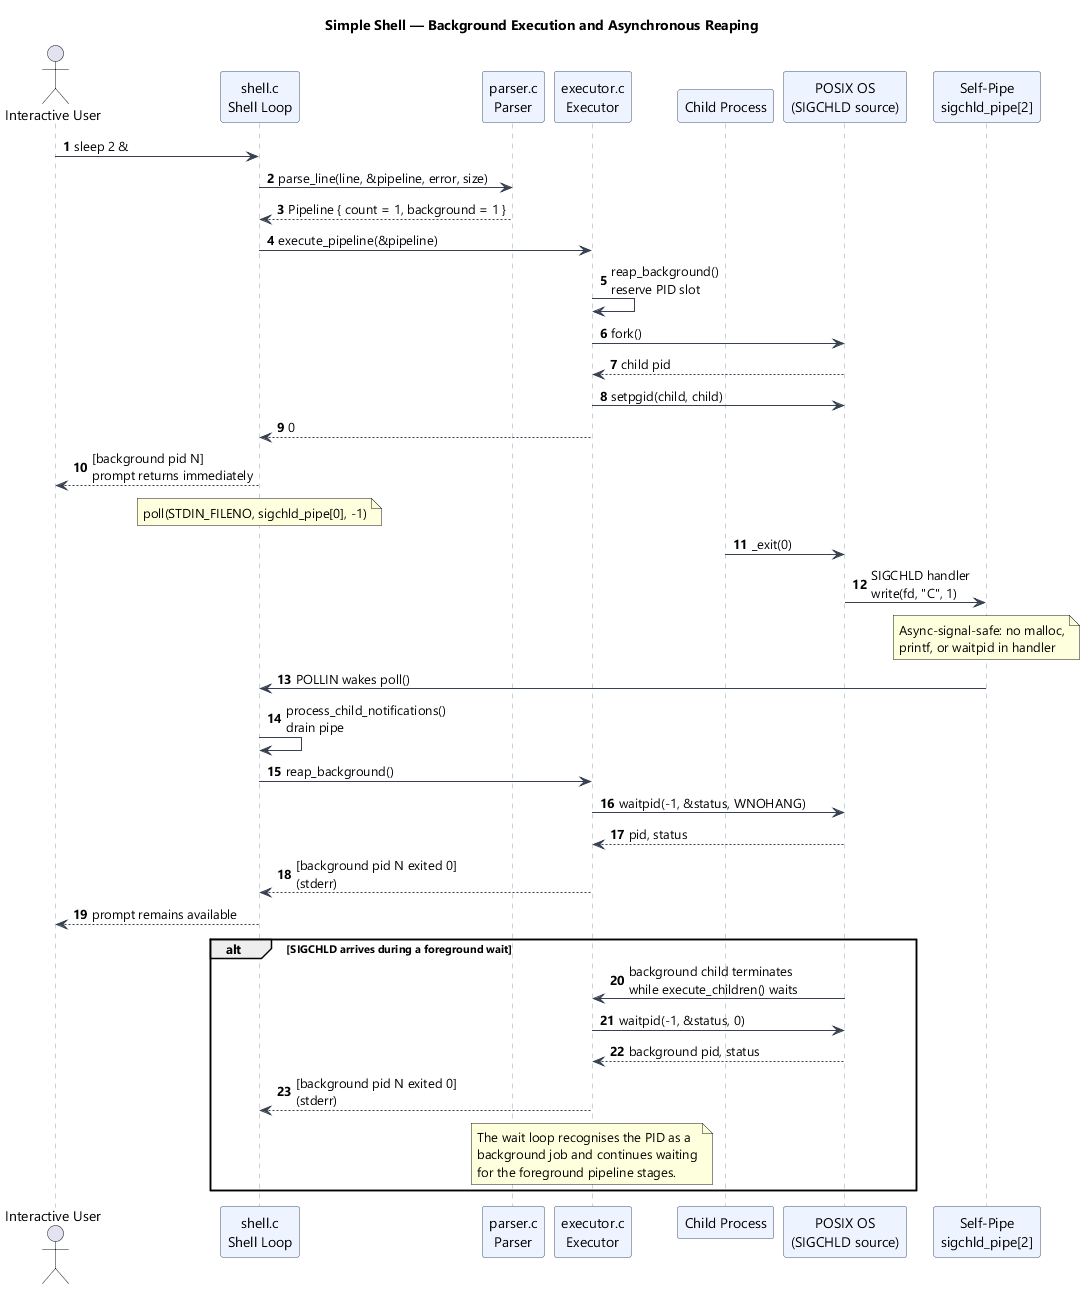

The diagram above was rendered by PlantUML. Its source (embedded in the PNG):
@startuml Sequence_Background_Reaping
!pragma layout smetana

title Simple Shell — Background Execution and Asynchronous Reaping

skinparam shadowing false
skinparam defaultFontName "Segoe UI"
skinparam sequence {
  ArrowColor #374151
  LifeLineBorderColor #94A3B8
  ParticipantBackgroundColor #EEF4FF
  ParticipantBorderColor #40516D
}
autonumber

actor "Interactive User" as User
participant "shell.c\nShell Loop" as Shell
participant "parser.c\nParser" as Parser
participant "executor.c\nExecutor" as Exec
participant "Child Process" as Child
participant "POSIX OS\n(SIGCHLD source)" as OS
participant "Self-Pipe\nsigchld_pipe[2]" as Pipe

User -> Shell : sleep 2 &
Shell -> Parser : parse_line(line, &pipeline, error, size)
Parser --> Shell : Pipeline { count = 1, background = 1 }
Shell -> Exec : execute_pipeline(&pipeline)
Exec -> Exec : reap_background()\nreserve PID slot
Exec -> OS : fork()
OS --> Exec : child pid
Exec -> OS : setpgid(child, child)
Exec --> Shell : 0
Shell --> User : [background pid N]\nprompt returns immediately

note over Shell
  poll(STDIN_FILENO, sigchld_pipe[0], -1)
end note

Child -> OS : _exit(0)
OS -> Pipe : SIGCHLD handler\nwrite(fd, "C", 1)
note over Pipe
  Async-signal-safe: no malloc,
  printf, or waitpid in handler
end note
Pipe -> Shell : POLLIN wakes poll()
Shell -> Shell : process_child_notifications()\ndrain pipe
Shell -> Exec : reap_background()
Exec -> OS : waitpid(-1, &status, WNOHANG)
OS --> Exec : pid, status
Exec --> Shell : [background pid N exited 0]\n(stderr)
Shell --> User : prompt remains available

alt SIGCHLD arrives during a foreground wait
  OS -> Exec : background child terminates\nwhile execute_children() waits
  Exec -> OS : waitpid(-1, &status, 0)
  OS --> Exec : background pid, status
  Exec --> Shell : [background pid N exited 0]\n(stderr)
  note over Exec
    The wait loop recognises the PID as a
    background job and continues waiting
    for the foreground pipeline stages.
  end note
end

@enduml